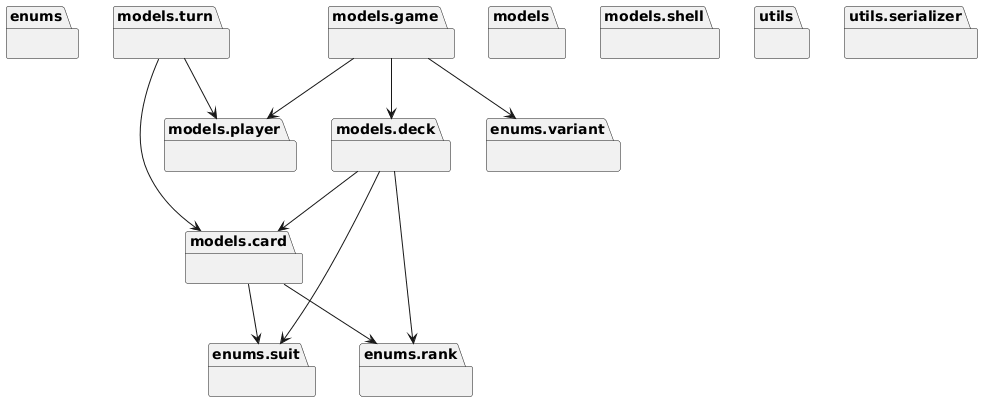

The diagram above was rendered by PlantUML. Its source (embedded in the PNG):
@startuml
set namespaceSeparator none
package "enums" as enums {
}
package "enums.rank" as enums.rank {
}
package "enums.suit" as enums.suit {
}
package "enums.variant" as enums.variant {
}
package "models" as models {
}
package "models.card" as models.card {
}
package "models.deck" as models.deck {
}
package "models.game" as models.game {
}
package "models.player" as models.player {
}
package "models.shell" as models.shell {
}
package "models.turn" as models.turn {
}
package "utils" as utils {
}
package "utils.serializer" as utils.serializer {
}
models.card --> enums.rank
models.card --> enums.suit
models.deck --> enums.rank
models.deck --> enums.suit
models.deck --> models.card
models.game --> enums.variant
models.game --> models.deck
models.game --> models.player
models.turn --> models.card
models.turn --> models.player
@enduml